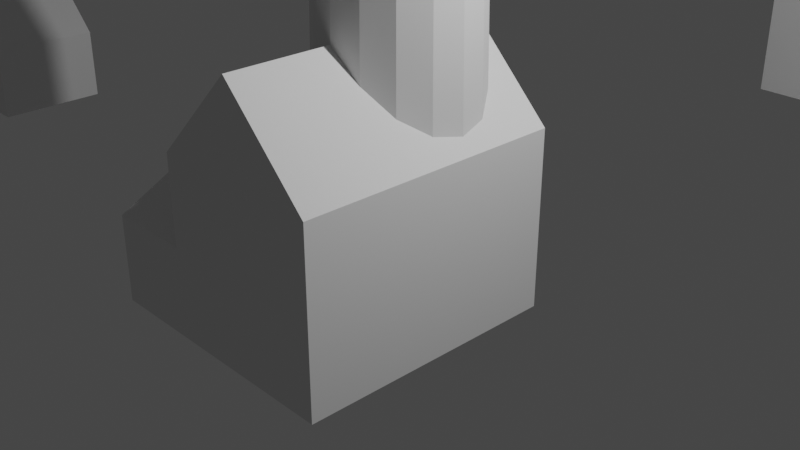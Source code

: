 # Source: lesson_12_simple_houses.blend  (saved by Blender 3.6.13; exported with 4.5.12 LTS)
import bpy
from mathutils import Matrix  # noqa: F401  (used for matrix-valued properties, if any)

bpy.ops.wm.read_factory_settings(use_empty=True)
scene = bpy.context.scene
scene.name = 'Scene'

# ---- collections
col_collection = bpy.data.collections.new('Collection'); scene.collection.children.link(col_collection)
col_houses = bpy.data.collections.new('houses'); scene.collection.children.link(col_houses)

# ---- materials (node trees are filled in below, after node groups)
mat_material = bpy.data.materials.new('Material')
mat_material.alpha_threshold = 0.0
mat_material.use_transparent_shadow = False
mat_material.roughness = 0.5
mat_material.line_color = (0.0, 0.0, 0.0, 1.0)

# ---- material node trees
mat_material.use_nodes = True; mat_material.node_tree.nodes.clear()
_N = mat_material.node_tree.nodes; _L = mat_material.node_tree.links
n0 = _N.new('ShaderNodeOutputMaterial'); n0.name = 'Material Output'; n0.location = (300, 300)
n1 = _N.new('ShaderNodeBsdfPrincipled'); n1.name = 'Principled BSDF'; n1.location = (10, 300)
n1.distribution = 'GGX'
n1.subsurface_method = 'RANDOM_WALK_SKIN'
n1.inputs[3].default_value = 1.45
n1.inputs[27].default_value = (0.0, 0.0, 0.0, 1.0)
n1.inputs[28].default_value = 1.0
_L.new(n1.outputs[0], n0.inputs[0])
n0.is_active_output = True

# ---- world
world_world = bpy.data.worlds.new('World'); scene.world = world_world
world_world.use_nodes = True; world_world.node_tree.nodes.clear()
_N = world_world.node_tree.nodes; _L = world_world.node_tree.links
n0 = _N.new('ShaderNodeOutputWorld'); n0.name = 'World Output'; n0.location = (300, 300)
n1 = _N.new('ShaderNodeBackground'); n1.name = 'Background'; n1.location = (10, 300)
n1.inputs[0].default_value = (0.05088, 0.05088, 0.05088, 1.0)
_L.new(n1.outputs[0], n0.inputs[0])
n0.is_active_output = True
world_world.color = (0.05088, 0.05088, 0.05088)
world_world.use_sun_shadow = False
world_world.sun_shadow_jitter_overblur = 0.0

# ---- cameras
cam_camera = bpy.data.cameras.new('Camera')
cam_camera.clip_end = 100.0
cam_camera.ortho_scale = 7.314

# ---- lights
light_light = bpy.data.lights.new('Light', 'POINT')
light_light.transmission_factor = 0.0
light_light.energy = 1000.0
light_light.shadow_soft_size = 0.1
light_light.shadow_maximum_resolution = 0.006
light_light.use_absolute_resolution = True

# ---- meshes
me_cylinder_001 = bpy.data.meshes.new('Cylinder.001')
me_cylinder_001.from_pydata([(0.0, 1.0, -1.0), (0.0, 1.0, 1.0), (0.3827, 0.9239, -1.0), (0.3827, 0.9239, 1.0), (0.7071, 0.7071, -1.0), (0.7071, 0.7071, 1.0), (0.9239, 0.3827, -1.0), (0.9239, 0.3827, 1.0), (1.0, 0.0, -1.0), (1.0, 0.0, 1.0), (0.9239, -0.3827, -1.0), (0.9239, -0.3827, 1.0), (0.7071, -0.7071, -1.0), (0.7071, -0.7071, 1.0), (0.3827, -0.9239, -1.0), (0.3827, -0.9239, 1.0), (0.0, -1.0, -1.0), (0.0, -1.0, 1.0), (-0.3827, -0.9239, -1.0), (-0.3827, -0.9239, 1.0), (-0.7071, -0.7071, -1.0), (-0.7071, -0.7071, 1.0), (-0.9239, -0.3827, -1.0), (-0.9239, -0.3827, 1.0), (-1.0, 0.0, -1.0), (-1.0, 0.0, 1.0), (-0.9239, 0.3827, -1.0), (-0.9239, 0.3827, 1.0), (-0.7071, 0.7071, -1.0), (-0.7071, 0.7071, 1.0), (-0.3827, 0.9239, -1.0), (-0.3827, 0.9239, 1.0), (0.3289, 0.7941, 1.0), (-2.094e-09, 0.8595, 1.0), (0.6077, 0.6077, 1.0), (0.7941, 0.3289, 1.0), (0.8595, -1.57e-09, 1.0), (0.7941, -0.3289, 1.0), (0.6077, -0.6077, 1.0), (0.3289, -0.7941, 1.0), (-2.094e-09, -0.8595, 1.0), (-0.3289, -0.7941, 1.0), (-0.6077, -0.6077, 1.0), (-0.7941, -0.3289, 1.0), (-0.8595, -1.57e-09, 1.0), (-0.7941, 0.3289, 1.0), (-0.6077, 0.6077, 1.0), (-0.3289, 0.7941, 1.0), (0.2705, 0.653, 8.236), (-3.853e-07, 0.7068, 8.236), (0.4998, 0.4998, 8.236), (0.653, 0.2705, 8.236), (0.7068, -6.297e-10, 8.236), (0.653, -0.2705, 8.236), (0.4998, -0.4998, 8.236), (0.2705, -0.653, 8.236), (-3.853e-07, -0.7068, 8.236), (-0.2705, -0.653, 8.236), (-0.4998, -0.4998, 8.236), (-0.653, -0.2705, 8.236), (-0.7068, -6.297e-10, 8.236), (-0.653, 0.2705, 8.236), (-0.4998, 0.4998, 8.236), (-0.2705, 0.653, 8.236), (-0.3117, -0.7524, 8.236), (-3.699e-07, -0.8144, 8.236), (-0.5759, -0.5759, 8.236), (-0.7524, -0.3116, 8.236), (-0.8144, 8.743e-09, 8.236), (-0.7524, 0.3116, 8.236), (-0.5759, 0.5759, 8.236), (-0.3117, 0.7524, 8.236), (-3.699e-07, 0.8144, 8.236), (0.3116, 0.7524, 8.236), (0.5759, 0.5759, 8.236), (0.7524, 0.3116, 8.236), (0.8144, 8.743e-09, 8.236), (0.7524, -0.3116, 8.236), (0.5759, -0.5759, 8.236), (0.3116, -0.7524, 8.236), (-0.2379, -0.5743, 8.419), (-4.044e-07, -0.6216, 8.419), (-0.4395, -0.4395, 8.419), (-0.5743, -0.2379, 8.419), (-0.6216, 7.545e-09, 8.419), (-0.5743, 0.2379, 8.419), (-0.4395, 0.4395, 8.419), (-0.2379, 0.5743, 8.419), (-4.044e-07, 0.6216, 8.419), (0.2379, 0.5743, 8.419), (0.4395, 0.4395, 8.419), (0.5743, 0.2379, 8.419), (0.6216, 7.545e-09, 8.419), (0.5743, -0.2379, 8.419), (0.4395, -0.4395, 8.419), (0.2379, -0.5743, 8.419), (-0.3117, -0.7524, 8.419), (-4.015e-07, -0.8144, 8.419), (-0.5759, -0.5759, 8.419), (-0.7524, -0.3116, 8.419), (-0.8144, 8.743e-09, 8.419), (-0.7524, 0.3116, 8.419), (-0.5759, 0.5759, 8.419), (-0.3117, 0.7524, 8.419), (-4.015e-07, 0.8144, 8.419), (0.3116, 0.7524, 8.419), (0.5759, 0.5759, 8.419), (0.7524, 0.3116, 8.419), (0.8144, 8.743e-09, 8.419), (0.7524, -0.3116, 8.419), (0.5759, -0.5759, 8.419), (0.3116, -0.7524, 8.419), (-0.2379, -0.5743, 9.479), (-9.385e-07, -0.6216, 9.479), (-0.4395, -0.4395, 9.479), (-0.5743, -0.2379, 9.479), (-0.6216, 7.545e-09, 9.479), (-0.5743, 0.2379, 9.479), (-0.4395, 0.4395, 9.479), (-0.2379, 0.5743, 9.479), (-9.385e-07, 0.6216, 9.479), (0.2379, 0.5743, 9.479), (0.4395, 0.4395, 9.479), (0.5743, 0.2379, 9.479), (0.6216, 7.545e-09, 9.479), (0.5743, -0.2379, 9.479), (0.4395, -0.4395, 9.479), (0.2379, -0.5743, 9.479), (-0.3207, -0.7742, 9.479), (-9.287e-07, -0.838, 9.479), (-0.5926, -0.5926, 9.479), (-0.7742, -0.3207, 9.479), (-0.838, 1.051e-08, 9.479), (-0.7742, 0.3207, 9.479), (-0.5926, 0.5926, 9.479), (-0.3207, 0.7742, 9.479), (-9.287e-07, 0.838, 9.479), (0.3207, 0.7742, 9.479), (0.5926, 0.5926, 9.479), (0.7742, 0.3207, 9.479), (0.838, 1.051e-08, 9.479), (0.7742, -0.3207, 9.479), (0.5926, -0.5926, 9.479), (0.3207, -0.7742, 9.479), (-0.3207, -0.7742, 9.627), (-9.828e-07, -0.838, 9.627), (-0.5926, -0.5926, 9.627), (-0.7742, -0.3207, 9.627), (-0.838, 1.051e-08, 9.627), (-0.7742, 0.3207, 9.627), (-0.5926, 0.5926, 9.627), (-0.3207, 0.7742, 9.627), (-9.828e-07, 0.838, 9.627), (0.3207, 0.7742, 9.627), (0.5926, 0.5926, 9.627), (0.7742, 0.3207, 9.627), (0.838, 1.051e-08, 9.627), (0.7742, -0.3207, 9.627), (0.5926, -0.5926, 9.627), (0.3207, -0.7742, 9.627), (-1.788e-06, 0.0, 10.63), (-1.794e-06, 0.0, 10.63), (-1.788e-06, 0.0, 10.63), (-1.788e-06, 0.0, 10.63), (-1.788e-06, -3.725e-09, 10.63), (-1.788e-06, 0.0, 10.63), (-1.788e-06, 0.0, 10.63), (-1.788e-06, 0.0, 10.63), (-1.794e-06, 0.0, 10.63), (-1.788e-06, 0.0, 10.63), (-1.788e-06, 0.0, 10.63), (-1.788e-06, 0.0, 10.63), (-1.788e-06, -3.725e-09, 10.63), (-1.788e-06, 0.0, 10.63), (-1.788e-06, 0.0, 10.63), (-1.788e-06, 0.0, 10.63)], [], [(0, 1, 3, 2), (2, 3, 5, 4), (4, 5, 7, 6), (6, 7, 9, 8), (8, 9, 11, 10), (10, 11, 13, 12), (12, 13, 15, 14), (14, 15, 17, 16), (16, 17, 19, 18), (18, 19, 21, 20), (20, 21, 23, 22), (22, 23, 25, 24), (24, 25, 27, 26), (26, 27, 29, 28), (23, 21, 42, 43), (28, 29, 31, 30), (30, 31, 1, 0), (0, 2, 4, 6, 8, 10, 12, 14, 16, 18, 20, 22, 24, 26, 28, 30), (47, 46, 62, 63), (1, 31, 47, 33), (9, 7, 35, 36), (19, 17, 40, 41), (29, 27, 45, 46), (5, 3, 32, 34), (15, 13, 38, 39), (25, 23, 43, 44), (11, 9, 36, 37), (21, 19, 41, 42), (31, 29, 46, 47), (7, 5, 34, 35), (17, 15, 39, 40), (3, 1, 33, 32), (27, 25, 44, 45), (13, 11, 37, 38), (48, 49, 65, 64), (40, 39, 55, 56), (32, 33, 49, 48), (33, 47, 63, 49), (41, 40, 56, 57), (34, 32, 48, 50), (42, 41, 57, 58), (35, 34, 50, 51), (43, 42, 58, 59), (36, 35, 51, 52), (44, 43, 59, 60), (37, 36, 52, 53), (45, 44, 60, 61), (38, 37, 53, 54), (46, 45, 61, 62), (39, 38, 54, 55), (70, 69, 101, 102), (49, 63, 79, 65), (57, 56, 72, 73), (50, 48, 64, 66), (58, 57, 73, 74), (51, 50, 66, 67), (59, 58, 74, 75), (52, 51, 67, 68), (60, 59, 75, 76), (53, 52, 68, 69), (61, 60, 76, 77), (54, 53, 69, 70), (62, 61, 77, 78), (55, 54, 70, 71), (63, 62, 78, 79), (56, 55, 71, 72), (90, 89, 121, 122), (78, 77, 109, 110), (71, 70, 102, 103), (79, 78, 110, 111), (72, 71, 103, 104), (64, 65, 97, 96), (65, 79, 111, 97), (73, 72, 104, 105), (66, 64, 96, 98), (74, 73, 105, 106), (67, 66, 98, 99), (75, 74, 106, 107), (68, 67, 99, 100), (76, 75, 107, 108), (69, 68, 100, 101), (77, 76, 108, 109), (81, 80, 96, 97), (80, 82, 98, 96), (82, 83, 99, 98), (83, 84, 100, 99), (84, 85, 101, 100), (85, 86, 102, 101), (86, 87, 103, 102), (87, 88, 104, 103), (88, 89, 105, 104), (89, 90, 106, 105), (90, 91, 107, 106), (91, 92, 108, 107), (92, 93, 109, 108), (93, 94, 110, 109), (94, 95, 111, 110), (95, 81, 97, 111), (124, 123, 139, 140), (83, 82, 114, 115), (91, 90, 122, 123), (84, 83, 115, 116), (92, 91, 123, 124), (85, 84, 116, 117), (93, 92, 124, 125), (86, 85, 117, 118), (94, 93, 125, 126), (87, 86, 118, 119), (95, 94, 126, 127), (88, 87, 119, 120), (80, 81, 113, 112), (81, 95, 127, 113), (89, 88, 120, 121), (82, 80, 112, 114), (130, 128, 144, 146), (117, 116, 132, 133), (125, 124, 140, 141), (118, 117, 133, 134), (126, 125, 141, 142), (119, 118, 134, 135), (127, 126, 142, 143), (120, 119, 135, 136), (112, 113, 129, 128), (113, 127, 143, 129), (121, 120, 136, 137), (114, 112, 128, 130), (122, 121, 137, 138), (115, 114, 130, 131), (123, 122, 138, 139), (116, 115, 131, 132), (151, 150, 166, 167), (138, 137, 153, 154), (131, 130, 146, 147), (139, 138, 154, 155), (132, 131, 147, 148), (140, 139, 155, 156), (133, 132, 148, 149), (141, 140, 156, 157), (134, 133, 149, 150), (142, 141, 157, 158), (135, 134, 150, 151), (143, 142, 158, 159), (136, 135, 151, 152), (128, 129, 145, 144), (129, 143, 159, 145), (137, 136, 152, 153), (160, 161, 175, 174, 173, 172, 171, 170, 169, 168, 167, 166, 165, 164, 163, 162), (159, 158, 174, 175), (152, 151, 167, 168), (144, 145, 161, 160), (145, 159, 175, 161), (153, 152, 168, 169), (146, 144, 160, 162), (154, 153, 169, 170), (147, 146, 162, 163), (155, 154, 170, 171), (148, 147, 163, 164), (156, 155, 171, 172), (149, 148, 164, 165), (157, 156, 172, 173), (150, 149, 165, 166), (158, 157, 173, 174)])
_uv = me_cylinder_001.uv_layers.new(name='UVMap')
_uv.uv.foreach_set('vector', [1.0, 0.5, 1.0, 1.0, 0.9375, 1.0, 0.9375, 0.5, 0.9375, 0.5, 0.9375, 1.0, 0.875, 1.0, 0.875, 0.5, 0.875, 0.5, 0.875, 1.0, 0.8125, 1.0, 0.8125, 0.5, 0.8125, 0.5, 0.8125, 1.0, 0.75, 1.0, 0.75, 0.5, 0.75, 0.5, 0.75, 1.0, 0.6875, 1.0, 0.6875, 0.5, 0.6875, 0.5, 0.6875, 1.0, 0.625, 1.0, 0.625, 0.5, 0.625, 0.5, 0.625, 1.0, 0.5625, 1.0, 0.5625, 0.5, 0.5625, 0.5, 0.5625, 1.0, 0.5, 1.0, 0.5, 0.5, 0.5, 0.5, 0.5, 1.0, 0.4375, 1.0, 0.4375, 0.5, 0.4375, 0.5, 0.4375, 1.0, 0.375, 1.0, 0.375, 0.5, 0.375, 0.5, 0.375, 1.0, 0.3125, 1.0, 0.3125, 0.5, 0.3125, 0.5, 0.3125, 1.0, 0.25, 1.0, 0.25, 0.5, 0.25, 0.5, 0.25, 1.0, 0.1875, 1.0, 0.1875, 0.5, 0.1875, 0.5, 0.1875, 1.0, 0.125, 1.0, 0.125, 0.5, 0.3125, 1.0, 0.375, 1.0, 0.375, 1.0, 0.3125, 1.0, 0.125, 0.5, 0.125, 1.0, 0.0625, 1.0, 0.0625, 0.5, 0.0625, 0.5, 0.0625, 1.0, 0.0, 1.0, 0.0, 0.5, 0.75, 0.49, 0.8418, 0.4717, 0.9197, 0.4197, 0.9717, 0.3418, 0.99, 0.25, 0.9717, 0.1582, 0.9197, 0.08029, 0.8418, 0.02827, 0.75, 0.01, 0.6582, 0.02827, 0.5803, 0.08029, 0.5283, 0.1582, 0.51, 0.25, 0.5283, 0.3418, 0.5803, 0.4197, 0.6582, 0.4717, 0.0625, 1.0, 0.125, 1.0, 0.125, 1.0, 0.0625, 1.0, 0.0, 1.0, 0.0625, 1.0, 0.0625, 1.0, 0.0, 1.0, 0.75, 1.0, 0.8125, 1.0, 0.8125, 1.0, 0.75, 1.0, 0.4375, 1.0, 0.5, 1.0, 0.5, 1.0, 0.4375, 1.0, 0.125, 1.0, 0.1875, 1.0, 0.1875, 1.0, 0.125, 1.0, 0.875, 1.0, 0.9375, 1.0, 0.9375, 1.0, 0.875, 1.0, 0.5625, 1.0, 0.625, 1.0, 0.625, 1.0, 0.5625, 1.0, 0.25, 1.0, 0.3125, 1.0, 0.3125, 1.0, 0.25, 1.0, 0.6875, 1.0, 0.75, 1.0, 0.75, 1.0, 0.6875, 1.0, 0.375, 1.0, 0.4375, 1.0, 0.4375, 1.0, 0.375, 1.0, 0.0625, 1.0, 0.125, 1.0, 0.125, 1.0, 0.0625, 1.0, 0.8125, 1.0, 0.875, 1.0, 0.875, 1.0, 0.8125, 1.0, 0.5, 1.0, 0.5625, 1.0, 0.5625, 1.0, 0.5, 1.0, 0.9375, 1.0, 1.0, 1.0, 1.0, 1.0, 0.9375, 1.0, 0.1875, 1.0, 0.25, 1.0, 0.25, 1.0, 0.1875, 1.0, 0.625, 1.0, 0.6875, 1.0, 0.6875, 1.0, 0.625, 1.0, 0.9375, 1.0, 1.0, 1.0, 1.0, 1.0, 0.9375, 1.0, 0.5, 1.0, 0.5625, 1.0, 0.5625, 1.0, 0.5, 1.0, 0.9375, 1.0, 1.0, 1.0, 1.0, 1.0, 0.9375, 1.0, 0.0, 1.0, 0.0625, 1.0, 0.0625, 1.0, 0.0, 1.0, 0.4375, 1.0, 0.5, 1.0, 0.5, 1.0, 0.4375, 1.0, 0.875, 1.0, 0.9375, 1.0, 0.9375, 1.0, 0.875, 1.0, 0.375, 1.0, 0.4375, 1.0, 0.4375, 1.0, 0.375, 1.0, 0.8125, 1.0, 0.875, 1.0, 0.875, 1.0, 0.8125, 1.0, 0.3125, 1.0, 0.375, 1.0, 0.375, 1.0, 0.3125, 1.0, 0.75, 1.0, 0.8125, 1.0, 0.8125, 1.0, 0.75, 1.0, 0.25, 1.0, 0.3125, 1.0, 0.3125, 1.0, 0.25, 1.0, 0.6875, 1.0, 0.75, 1.0, 0.75, 1.0, 0.6875, 1.0, 0.1875, 1.0, 0.25, 1.0, 0.25, 1.0, 0.1875, 1.0, 0.625, 1.0, 0.6875, 1.0, 0.6875, 1.0, 0.625, 1.0, 0.125, 1.0, 0.1875, 1.0, 0.1875, 1.0, 0.125, 1.0, 0.5625, 1.0, 0.625, 1.0, 0.625, 1.0, 0.5625, 1.0, 0.625, 1.0, 0.6875, 1.0, 0.6875, 1.0, 0.625, 1.0, 0.0, 1.0, 0.0625, 1.0, 0.0625, 1.0, 0.0, 1.0, 0.4375, 1.0, 0.5, 1.0, 0.5, 1.0, 0.4375, 1.0, 0.875, 1.0, 0.9375, 1.0, 0.9375, 1.0, 0.875, 1.0, 0.375, 1.0, 0.4375, 1.0, 0.4375, 1.0, 0.375, 1.0, 0.8125, 1.0, 0.875, 1.0, 0.875, 1.0, 0.8125, 1.0, 0.3125, 1.0, 0.375, 1.0, 0.375, 1.0, 0.3125, 1.0, 0.75, 1.0, 0.8125, 1.0, 0.8125, 1.0, 0.75, 1.0, 0.25, 1.0, 0.3125, 1.0, 0.3125, 1.0, 0.25, 1.0, 0.6875, 1.0, 0.75, 1.0, 0.75, 1.0, 0.6875, 1.0, 0.1875, 1.0, 0.25, 1.0, 0.25, 1.0, 0.1875, 1.0, 0.625, 1.0, 0.6875, 1.0, 0.6875, 1.0, 0.625, 1.0, 0.125, 1.0, 0.1875, 1.0, 0.1875, 1.0, 0.125, 1.0, 0.5625, 1.0, 0.625, 1.0, 0.625, 1.0, 0.5625, 1.0, 0.0625, 1.0, 0.125, 1.0, 0.125, 1.0, 0.0625, 1.0, 0.5, 1.0, 0.5625, 1.0, 0.5625, 1.0, 0.5, 1.0, 0.1101, 0.1101, 0.1743, 0.06724, 0.1743, 0.06724, 0.1101, 0.1101, 0.125, 1.0, 0.1875, 1.0, 0.1875, 1.0, 0.125, 1.0, 0.5625, 1.0, 0.625, 1.0, 0.625, 1.0, 0.5625, 1.0, 0.0625, 1.0, 0.125, 1.0, 0.125, 1.0, 0.0625, 1.0, 0.5, 1.0, 0.5625, 1.0, 0.5625, 1.0, 0.5, 1.0, 0.9375, 1.0, 1.0, 1.0, 1.0, 1.0, 0.9375, 1.0, 0.0, 1.0, 0.0625, 1.0, 0.0625, 1.0, 0.0, 1.0, 0.4375, 1.0, 0.5, 1.0, 0.5, 1.0, 0.4375, 1.0, 0.875, 1.0, 0.9375, 1.0, 0.9375, 1.0, 0.875, 1.0, 0.375, 1.0, 0.4375, 1.0, 0.4375, 1.0, 0.375, 1.0, 0.8125, 1.0, 0.875, 1.0, 0.875, 1.0, 0.8125, 1.0, 0.3125, 1.0, 0.375, 1.0, 0.375, 1.0, 0.3125, 1.0, 0.75, 1.0, 0.8125, 1.0, 0.8125, 1.0, 0.75, 1.0, 0.25, 1.0, 0.3125, 1.0, 0.3125, 1.0, 0.25, 1.0, 0.6875, 1.0, 0.75, 1.0, 0.75, 1.0, 0.6875, 1.0, 0.1875, 1.0, 0.25, 1.0, 0.25, 1.0, 0.1875, 1.0, 0.25, 0.4478, 0.3257, 0.4328, 0.3418, 0.4717, 0.25, 0.49, 0.3257, 0.4328, 0.3899, 0.3899, 0.4197, 0.4197, 0.3418, 0.4717, 0.3899, 0.3899, 0.4328, 0.3257, 0.4717, 0.3418, 0.4197, 0.4197, 0.4328, 0.3257, 0.4478, 0.25, 0.49, 0.25, 0.4717, 0.3418, 0.4478, 0.25, 0.4328, 0.1743, 0.4717, 0.1582, 0.49, 0.25, 0.4328, 0.1743, 0.3899, 0.1101, 0.4197, 0.08029, 0.4717, 0.1582, 0.3899, 0.1101, 0.3257, 0.06724, 0.3418, 0.02827, 0.4197, 0.08029, 0.3257, 0.06724, 0.25, 0.05218, 0.25, 0.01, 0.3418, 0.02827, 0.25, 0.05218, 0.1743, 0.06724, 0.1582, 0.02827, 0.25, 0.01, 0.1743, 0.06724, 0.1101, 0.1101, 0.08029, 0.08029, 0.1582, 0.02827, 0.1101, 0.1101, 0.06724, 0.1743, 0.02827, 0.1582, 0.08029, 0.08029, 0.06724, 0.1743, 0.05218, 0.25, 0.01, 0.25, 0.02827, 0.1582, 0.05218, 0.25, 0.06724, 0.3257, 0.02827, 0.3418, 0.01, 0.25, 0.06724, 0.3257, 0.1101, 0.3899, 0.08029, 0.4197, 0.02827, 0.3418, 0.1101, 0.3899, 0.1743, 0.4328, 0.1582, 0.4717, 0.08029, 0.4197, 0.1743, 0.4328, 0.25, 0.4478, 0.25, 0.49, 0.1582, 0.4717, 0.05218, 0.25, 0.06724, 0.1743, 0.06724, 0.1743, 0.05218, 0.25, 0.4328, 0.3257, 0.3899, 0.3899, 0.3899, 0.3899, 0.4328, 0.3257, 0.06724, 0.1743, 0.1101, 0.1101, 0.1101, 0.1101, 0.06724, 0.1743, 0.4478, 0.25, 0.4328, 0.3257, 0.4328, 0.3257, 0.4478, 0.25, 0.05218, 0.25, 0.06724, 0.1743, 0.06724, 0.1743, 0.05218, 0.25, 0.4328, 0.1743, 0.4478, 0.25, 0.4478, 0.25, 0.4328, 0.1743, 0.06724, 0.3257, 0.05218, 0.25, 0.05218, 0.25, 0.06724, 0.3257, 0.3899, 0.1101, 0.4328, 0.1743, 0.4328, 0.1743, 0.3899, 0.1101, 0.1101, 0.3899, 0.06724, 0.3257, 0.06724, 0.3257, 0.1101, 0.3899, 0.3257, 0.06724, 0.3899, 0.1101, 0.3899, 0.1101, 0.3257, 0.06724, 0.1743, 0.4328, 0.1101, 0.3899, 0.1101, 0.3899, 0.1743, 0.4328, 0.25, 0.05218, 0.3257, 0.06724, 0.3257, 0.06724, 0.25, 0.05218, 0.3257, 0.4328, 0.25, 0.4478, 0.25, 0.4478, 0.3257, 0.4328, 0.25, 0.4478, 0.1743, 0.4328, 0.1743, 0.4328, 0.25, 0.4478, 0.1743, 0.06724, 0.25, 0.05218, 0.25, 0.05218, 0.1743, 0.06724, 0.3899, 0.3899, 0.3257, 0.4328, 0.3257, 0.4328, 0.3899, 0.3899, 0.3899, 0.3899, 0.3257, 0.4328, 0.3257, 0.4328, 0.3899, 0.3899, 0.4328, 0.1743, 0.4478, 0.25, 0.4478, 0.25, 0.4328, 0.1743, 0.06724, 0.3257, 0.05218, 0.25, 0.05218, 0.25, 0.06724, 0.3257, 0.3899, 0.1101, 0.4328, 0.1743, 0.4328, 0.1743, 0.3899, 0.1101, 0.1101, 0.3899, 0.06724, 0.3257, 0.06724, 0.3257, 0.1101, 0.3899, 0.3257, 0.06724, 0.3899, 0.1101, 0.3899, 0.1101, 0.3257, 0.06724, 0.1743, 0.4328, 0.1101, 0.3899, 0.1101, 0.3899, 0.1743, 0.4328, 0.25, 0.05218, 0.3257, 0.06724, 0.3257, 0.06724, 0.25, 0.05218, 0.3257, 0.4328, 0.25, 0.4478, 0.25, 0.4478, 0.3257, 0.4328, 0.25, 0.4478, 0.1743, 0.4328, 0.1743, 0.4328, 0.25, 0.4478, 0.1743, 0.06724, 0.25, 0.05218, 0.25, 0.05218, 0.1743, 0.06724, 0.3899, 0.3899, 0.3257, 0.4328, 0.3257, 0.4328, 0.3899, 0.3899, 0.1101, 0.1101, 0.1743, 0.06724, 0.1743, 0.06724, 0.1101, 0.1101, 0.4328, 0.3257, 0.3899, 0.3899, 0.3899, 0.3899, 0.4328, 0.3257, 0.06724, 0.1743, 0.1101, 0.1101, 0.1101, 0.1101, 0.06724, 0.1743, 0.4478, 0.25, 0.4328, 0.3257, 0.4328, 0.3257, 0.4478, 0.25, 0.3257, 0.06724, 0.3899, 0.1101, 0.3899, 0.1101, 0.3257, 0.06724, 0.1101, 0.1101, 0.1743, 0.06724, 0.1743, 0.06724, 0.1101, 0.1101, 0.4328, 0.3257, 0.3899, 0.3899, 0.3899, 0.3899, 0.4328, 0.3257, 0.06724, 0.1743, 0.1101, 0.1101, 0.1101, 0.1101, 0.06724, 0.1743, 0.4478, 0.25, 0.4328, 0.3257, 0.4328, 0.3257, 0.4478, 0.25, 0.05218, 0.25, 0.06724, 0.1743, 0.06724, 0.1743, 0.05218, 0.25, 0.4328, 0.1743, 0.4478, 0.25, 0.4478, 0.25, 0.4328, 0.1743, 0.06724, 0.3257, 0.05218, 0.25, 0.05218, 0.25, 0.06724, 0.3257, 0.3899, 0.1101, 0.4328, 0.1743, 0.4328, 0.1743, 0.3899, 0.1101, 0.1101, 0.3899, 0.06724, 0.3257, 0.06724, 0.3257, 0.1101, 0.3899, 0.3257, 0.06724, 0.3899, 0.1101, 0.3899, 0.1101, 0.3257, 0.06724, 0.1743, 0.4328, 0.1101, 0.3899, 0.1101, 0.3899, 0.1743, 0.4328, 0.25, 0.05218, 0.3257, 0.06724, 0.3257, 0.06724, 0.25, 0.05218, 0.3257, 0.4328, 0.25, 0.4478, 0.25, 0.4478, 0.3257, 0.4328, 0.25, 0.4478, 0.1743, 0.4328, 0.1743, 0.4328, 0.25, 0.4478, 0.1743, 0.06724, 0.25, 0.05218, 0.25, 0.05218, 0.1743, 0.06724, 0.3257, 0.4328, 0.25, 0.4478, 0.1743, 0.4328, 0.1101, 0.3899, 0.06724, 0.3257, 0.05218, 0.25, 0.06724, 0.1743, 0.1101, 0.1101, 0.1743, 0.06724, 0.25, 0.05218, 0.3257, 0.06724, 0.3899, 0.1101, 0.4328, 0.1743, 0.4478, 0.25, 0.4328, 0.3257, 0.3899, 0.3899, 0.1743, 0.4328, 0.1101, 0.3899, 0.1101, 0.3899, 0.1743, 0.4328, 0.25, 0.05218, 0.3257, 0.06724, 0.3257, 0.06724, 0.25, 0.05218, 0.3257, 0.4328, 0.25, 0.4478, 0.25, 0.4478, 0.3257, 0.4328, 0.25, 0.4478, 0.1743, 0.4328, 0.1743, 0.4328, 0.25, 0.4478, 0.1743, 0.06724, 0.25, 0.05218, 0.25, 0.05218, 0.1743, 0.06724, 0.3899, 0.3899, 0.3257, 0.4328, 0.3257, 0.4328, 0.3899, 0.3899, 0.1101, 0.1101, 0.1743, 0.06724, 0.1743, 0.06724, 0.1101, 0.1101, 0.4328, 0.3257, 0.3899, 0.3899, 0.3899, 0.3899, 0.4328, 0.3257, 0.06724, 0.1743, 0.1101, 0.1101, 0.1101, 0.1101, 0.06724, 0.1743, 0.4478, 0.25, 0.4328, 0.3257, 0.4328, 0.3257, 0.4478, 0.25, 0.05218, 0.25, 0.06724, 0.1743, 0.06724, 0.1743, 0.05218, 0.25, 0.4328, 0.1743, 0.4478, 0.25, 0.4478, 0.25, 0.4328, 0.1743, 0.06724, 0.3257, 0.05218, 0.25, 0.05218, 0.25, 0.06724, 0.3257, 0.3899, 0.1101, 0.4328, 0.1743, 0.4328, 0.1743, 0.3899, 0.1101, 0.1101, 0.3899, 0.06724, 0.3257, 0.06724, 0.3257, 0.1101, 0.3899])
me_cylinder_001.update()
me_cube = bpy.data.meshes.new('Cube')
me_cube.from_pydata([(1.0, 1.0, 1.0), (1.0, 1.0, -0.9246), (1.0, -1.566, 1.0), (1.0, -1.566, -0.9246), (-1.0, 1.0, 1.0), (-1.0, 1.0, -0.9246), (-1.0, -1.566, 1.0), (-1.0, -1.566, -0.9246), (0.0, 1.0, -0.9246), (0.0, -1.566, 1.729), (0.0, -1.566, -0.9246), (0.0, 1.0, 1.729)], [], [(11, 4, 6, 9), (10, 9, 6, 7), (7, 6, 4, 5), (8, 1, 3, 10), (1, 0, 2, 3), (8, 11, 0, 1), (5, 4, 11, 8), (5, 8, 10, 7), (3, 2, 9, 10), (0, 11, 9, 2)])
_uv = me_cube.uv_layers.new(name='UVMap')
_uv.uv.foreach_set('vector', [0.75, 0.5, 0.875, 0.5, 0.875, 0.75, 0.75, 0.75, 0.375, 0.875, 0.625, 0.875, 0.625, 1.0, 0.375, 1.0, 0.375, 0.0, 0.625, 0.0, 0.625, 0.25, 0.375, 0.25, 0.25, 0.5, 0.375, 0.5, 0.375, 0.75, 0.25, 0.75, 0.375, 0.5, 0.625, 0.5, 0.625, 0.75, 0.375, 0.75, 0.375, 0.375, 0.625, 0.375, 0.625, 0.5, 0.375, 0.5, 0.375, 0.25, 0.625, 0.25, 0.625, 0.375, 0.375, 0.375, 0.125, 0.5, 0.25, 0.5, 0.25, 0.75, 0.125, 0.75, 0.375, 0.75, 0.625, 0.75, 0.625, 0.875, 0.375, 0.875, 0.625, 0.5, 0.75, 0.5, 0.75, 0.75, 0.625, 0.75])
me_cube.materials.append(mat_material)
me_cube.use_mirror_vertex_groups = False
me_cube.update()
me_cube_001 = bpy.data.meshes.new('Cube.001')
me_cube_001.from_pydata([(-1.0, -0.8709, -1.0), (-1.0, -0.8709, -0.01524), (-1.0, 1.0, -1.0), (-1.0, 1.0, -0.01524), (1.0, -0.8709, -1.0), (1.0, -0.8709, -0.01524), (1.0, 1.0, -1.0), (1.0, 1.0, -0.01524), (0.0, 1.0, -1.0), (0.0, 1.0, 0.7626), (0.0, -0.8709, -1.0), (0.0, -0.8709, 0.7626)], [], [(0, 1, 3, 2), (8, 9, 7, 6), (6, 7, 5, 4), (10, 11, 1, 0), (8, 6, 4, 10), (9, 3, 1, 11), (7, 9, 11, 5), (2, 8, 10, 0), (4, 5, 11, 10), (2, 3, 9, 8)])
_uv = me_cube_001.uv_layers.new(name='UVMap')
_uv.uv.foreach_set('vector', [0.375, 0.0, 0.625, 0.0, 0.625, 0.25, 0.375, 0.25, 0.375, 0.375, 0.625, 0.375, 0.625, 0.5, 0.375, 0.5, 0.375, 0.5, 0.625, 0.5, 0.625, 0.75, 0.375, 0.75, 0.375, 0.875, 0.625, 0.875, 0.625, 1.0, 0.375, 1.0, 0.25, 0.5, 0.375, 0.5, 0.375, 0.75, 0.25, 0.75, 0.75, 0.5, 0.875, 0.5, 0.875, 0.75, 0.75, 0.75, 0.625, 0.5, 0.75, 0.5, 0.75, 0.75, 0.625, 0.75, 0.125, 0.5, 0.25, 0.5, 0.25, 0.75, 0.125, 0.75, 0.375, 0.75, 0.625, 0.75, 0.625, 0.875, 0.375, 0.875, 0.375, 0.25, 0.625, 0.25, 0.625, 0.375, 0.375, 0.375])
me_cube_001.update()
me_cube_002 = bpy.data.meshes.new('Cube.002')
me_cube_002.from_pydata([(-1.0, -1.0, -1.0), (-1.0, -1.0, 0.0), (-1.0, 1.0, -1.0), (-1.0, 1.0, 0.0), (1.0, -1.0, -1.0), (1.0, -1.0, 0.0), (1.0, 1.0, -1.0), (1.0, 1.0, 0.0), (0.0, 1.0, -1.0), (0.0, 1.0, 1.0), (0.0, -1.0, -1.0), (0.0, -1.0, 1.0)], [], [(0, 1, 3, 2), (8, 9, 7, 6), (6, 7, 5, 4), (10, 11, 1, 0), (8, 6, 4, 10), (9, 3, 1, 11), (7, 9, 11, 5), (2, 8, 10, 0), (4, 5, 11, 10), (2, 3, 9, 8)])
_uv = me_cube_002.uv_layers.new(name='UVMap')
_uv.uv.foreach_set('vector', [0.375, 0.0, 0.625, 0.0, 0.625, 0.25, 0.375, 0.25, 0.375, 0.375, 0.625, 0.375, 0.625, 0.5, 0.375, 0.5, 0.375, 0.5, 0.625, 0.5, 0.625, 0.75, 0.375, 0.75, 0.375, 0.875, 0.625, 0.875, 0.625, 1.0, 0.375, 1.0, 0.25, 0.5, 0.375, 0.5, 0.375, 0.75, 0.25, 0.75, 0.75, 0.5, 0.875, 0.5, 0.875, 0.75, 0.75, 0.75, 0.625, 0.5, 0.75, 0.5, 0.75, 0.75, 0.625, 0.75, 0.125, 0.5, 0.25, 0.5, 0.25, 0.75, 0.125, 0.75, 0.375, 0.75, 0.625, 0.75, 0.625, 0.875, 0.375, 0.875, 0.375, 0.25, 0.625, 0.25, 0.625, 0.375, 0.375, 0.375])
me_cube_002.update()
me_cube_003 = bpy.data.meshes.new('Cube.003')
me_cube_003.from_pydata([(-1.0, -2.0, -1.0), (-1.0, -2.0, 1.0), (-1.0, 1.0, -1.0), (-1.0, 1.0, 1.0), (1.0, -2.0, -1.0), (1.0, -2.0, 1.0), (1.0, 1.0, -1.0), (1.0, 1.0, 1.0), (0.0, 1.0, -1.0), (0.0, 1.0, 2.0), (0.0, -2.0, -1.0), (0.0, -2.0, 2.0), (-1.0, -0.5, -1.0), (-1.0, -0.5, 1.0), (1.0, -0.5, -1.0), (1.0, -0.5, 1.0), (0.0, -0.5, 2.0), (0.0, -0.5, -1.0), (2.0, 1.0, 0.0), (2.0, 1.0, -1.0), (2.0, -0.5, -1.0), (2.0, -0.5, 0.0)], [], [(12, 13, 3, 2), (8, 9, 7, 6), (14, 15, 5, 4), (10, 11, 1, 0), (17, 14, 4, 10), (16, 13, 1, 11), (15, 16, 11, 5), (12, 17, 10, 0), (4, 5, 11, 10), (2, 3, 9, 8), (2, 8, 17, 12), (7, 9, 16, 15), (9, 3, 13, 16), (8, 6, 14, 17), (7, 15, 21, 18), (0, 1, 13, 12), (19, 18, 21, 20), (15, 14, 20, 21), (6, 7, 18, 19), (14, 6, 19, 20)])
_uv = me_cube_003.uv_layers.new(name='UVMap')
_uv.uv.foreach_set('vector', [0.375, 0.125, 0.625, 0.125, 0.625, 0.25, 0.375, 0.25, 0.375, 0.375, 0.625, 0.375, 0.625, 0.5, 0.375, 0.5, 0.375, 0.625, 0.625, 0.625, 0.625, 0.75, 0.375, 0.75, 0.375, 0.875, 0.625, 0.875, 0.625, 1.0, 0.375, 1.0, 0.25, 0.625, 0.375, 0.625, 0.375, 0.75, 0.25, 0.75, 0.75, 0.625, 0.875, 0.625, 0.875, 0.75, 0.75, 0.75, 0.625, 0.625, 0.75, 0.625, 0.75, 0.75, 0.625, 0.75, 0.125, 0.625, 0.25, 0.625, 0.25, 0.75, 0.125, 0.75, 0.375, 0.75, 0.625, 0.75, 0.625, 0.875, 0.375, 0.875, 0.375, 0.25, 0.625, 0.25, 0.625, 0.375, 0.375, 0.375, 0.125, 0.5, 0.25, 0.5, 0.25, 0.625, 0.125, 0.625, 0.625, 0.5, 0.75, 0.5, 0.75, 0.625, 0.625, 0.625, 0.75, 0.5, 0.875, 0.5, 0.875, 0.625, 0.75, 0.625, 0.25, 0.5, 0.375, 0.5, 0.375, 0.625, 0.25, 0.625, 0.625, 0.5, 0.625, 0.625, 0.625, 0.625, 0.625, 0.5, 0.375, 0.0, 0.625, 0.0, 0.625, 0.125, 0.375, 0.125, 0.375, 0.5, 0.625, 0.5, 0.625, 0.625, 0.375, 0.625, 0.625, 0.625, 0.375, 0.625, 0.375, 0.625, 0.625, 0.625, 0.375, 0.5, 0.625, 0.5, 0.625, 0.5, 0.375, 0.5, 0.375, 0.625, 0.375, 0.5, 0.375, 0.5, 0.375, 0.625])
me_cube_003.update()
me_cube_004 = bpy.data.meshes.new('Cube.004')
me_cube_004.from_pydata([(-1.0, -2.0, -1.0), (-1.0, -2.0, 1.0), (-1.0, 1.0, -1.0), (-1.0, 1.0, 1.0), (1.0, -2.0, -1.0), (1.0, -2.0, 1.0), (1.0, 1.0, -1.0), (1.0, 1.0, 1.0), (0.0, 1.0, -1.0), (0.0, 1.0, 2.0), (0.0, -2.0, -1.0), (0.0, -2.0, 2.0), (-1.0, -0.5, -1.0), (-1.0, -0.5, 1.0), (1.0, -0.5, -1.0), (1.0, -0.5, 1.0), (0.0, -0.5, 2.0), (0.0, -0.5, -1.0), (1.0, 1.0, -1.0), (1.0, -0.5, 1.0), (1.0, -0.5, -1.0), (1.0, 1.0, 1.0), (-1.0, -2.0, 0.0), (-1.0, 1.0, 0.0), (1.0, 1.0, 0.0), (1.0, -2.0, 0.0), (0.0, -2.0, 0.5), (0.0, 1.0, 0.5), (1.0, -0.5, 0.0), (-1.0, -0.5, 0.7706), (-2.0, -0.5, -1.0), (-2.0, -2.0, -1.0), (-2.0, 1.0, 0.0), (-2.0, 1.0, -1.0), (-2.0, -0.5, 0.7706), (-2.0, -2.0, 0.0)], [], [(29, 13, 3, 23), (27, 9, 7, 24), (28, 15, 5, 25), (26, 11, 1, 22), (17, 14, 4, 10), (16, 13, 1, 11), (15, 16, 11, 5), (12, 17, 10, 0), (25, 5, 11, 26), (23, 3, 9, 27), (2, 8, 17, 12), (7, 9, 16, 15), (9, 3, 13, 16), (8, 6, 14, 17), (22, 1, 13, 29), (18, 21, 19, 20), (22, 29, 34, 35), (2, 23, 27, 8), (4, 25, 26, 10), (10, 26, 22, 0), (14, 28, 25, 4), (8, 27, 24, 6), (29, 23, 32, 34), (31, 35, 34, 30), (30, 34, 32, 33), (12, 0, 31, 30), (2, 12, 30, 33), (23, 2, 33, 32), (0, 22, 35, 31)])
_uv = me_cube_004.uv_layers.new(name='UVMap')
_uv.uv.foreach_set('vector', [0.5, 0.125, 0.625, 0.125, 0.625, 0.25, 0.5, 0.25, 0.5, 0.375, 0.625, 0.375, 0.625, 0.5, 0.5, 0.5, 0.5, 0.625, 0.625, 0.625, 0.625, 0.75, 0.5, 0.75, 0.5, 0.875, 0.625, 0.875, 0.625, 1.0, 0.5, 1.0, 0.25, 0.625, 0.375, 0.625, 0.375, 0.75, 0.25, 0.75, 0.75, 0.625, 0.875, 0.625, 0.875, 0.75, 0.75, 0.75, 0.625, 0.625, 0.75, 0.625, 0.75, 0.75, 0.625, 0.75, 0.125, 0.625, 0.25, 0.625, 0.25, 0.75, 0.125, 0.75, 0.5, 0.75, 0.625, 0.75, 0.625, 0.875, 0.5, 0.875, 0.5, 0.25, 0.625, 0.25, 0.625, 0.375, 0.5, 0.375, 0.125, 0.5, 0.25, 0.5, 0.25, 0.625, 0.125, 0.625, 0.625, 0.5, 0.75, 0.5, 0.75, 0.625, 0.625, 0.625, 0.75, 0.5, 0.875, 0.5, 0.875, 0.625, 0.75, 0.625, 0.25, 0.5, 0.375, 0.5, 0.375, 0.625, 0.25, 0.625, 0.5, 0.0, 0.625, 0.0, 0.625, 0.125, 0.5, 0.125, 0.375, 0.625, 0.625, 0.625, 0.625, 0.75, 0.375, 0.75, 0.5, 0.0, 0.5, 0.125, 0.5, 0.125, 0.5, 0.0, 0.375, 0.25, 0.5, 0.25, 0.5, 0.375, 0.375, 0.375, 0.375, 0.75, 0.5, 0.75, 0.5, 0.875, 0.375, 0.875, 0.375, 0.875, 0.5, 0.875, 0.5, 1.0, 0.375, 1.0, 0.375, 0.625, 0.5, 0.625, 0.5, 0.75, 0.375, 0.75, 0.375, 0.375, 0.5, 0.375, 0.5, 0.5, 0.375, 0.5, 0.5, 0.125, 0.5, 0.25, 0.5, 0.25, 0.5, 0.125, 0.375, 0.0, 0.5, 0.0, 0.5, 0.125, 0.375, 0.125, 0.375, 0.125, 0.5, 0.125, 0.5, 0.25, 0.375, 0.25, 0.125, 0.625, 0.125, 0.75, 0.125, 0.75, 0.125, 0.625, 0.125, 0.5, 0.125, 0.625, 0.125, 0.625, 0.125, 0.5, 0.5, 0.25, 0.375, 0.25, 0.375, 0.25, 0.5, 0.25, 0.375, 1.0, 0.5, 1.0, 0.5, 1.0, 0.375, 1.0])
me_cube_004.update()

# ---- objects
ob_cylinder = bpy.data.objects.new('Cylinder', me_cylinder_001)
ob_light = bpy.data.objects.new('Light', light_light)
ob_camera = bpy.data.objects.new('Camera', cam_camera)
ob_cube = bpy.data.objects.new('Cube', me_cube)
ob_cube_001 = bpy.data.objects.new('Cube.001', me_cube_001)
ob_cube_002 = bpy.data.objects.new('Cube.002', me_cube_002)
ob_cube_003 = bpy.data.objects.new('Cube.003', me_cube_003)
ob_cube_004 = bpy.data.objects.new('Cube.004', me_cube_004)

# ---- transforms, parenting, visibility, modifiers, constraints
ob_cylinder.location = (0.0, 0.0, 0.0)
ob_light.location = (4.076, 1.005, 5.904)
ob_light.rotation_euler = (0.6503, 0.05522, 1.866)
ob_light.lock_rotations_4d = False
ob_light.empty_display_type = 'ARROWS'
ob_light.color = (0.0, 0.0, 0.0, 0.0)
ob_light.lineart.crease_threshold = 0.0
ob_camera.location = (7.359, -6.926, 4.958)
ob_camera.rotation_euler = (1.109, 0.0, 0.8149)
ob_camera.lock_rotations_4d = False
ob_camera.empty_display_type = 'ARROWS'
ob_camera.color = (0.0, 0.0, 0.0, 0.0)
ob_camera.display_type = 'WIRE'
ob_camera.lineart.crease_threshold = 0.0
ob_cube.location = (0.0, 10.0, 0.0)
ob_cube.scale = (1.073, 0.6039, 1.176)
ob_cube.lock_rotations_4d = False
ob_cube.empty_display_type = 'ARROWS'
ob_cube.lineart.crease_threshold = 0.0
ob_cube_001.location = (0.0, 15.0, 0.4772)
ob_cube_002.location = (0.0, 20.0, 0.0)
ob_cube_003.location = (-10.0, 0.0, 0.0)
ob_cube_004.location = (0.0, 0.0, 0.0)

# ---- collection membership
scene.collection.objects.link(ob_cylinder)
col_collection.objects.link(ob_light)
col_collection.objects.link(ob_camera)
col_houses.objects.link(ob_cube)
col_houses.objects.link(ob_cube_001)
col_houses.objects.link(ob_cube_002)
col_houses.objects.link(ob_cube_003)
col_houses.objects.link(ob_cube_004)

# ---- scene / render settings (as saved in the file)
scene.camera = ob_camera
scene.frame_start = 1; scene.frame_end = 250; scene.frame_set(1)
scene.render.engine = 'BLENDER_EEVEE_NEXT'
scene.cycles.sampling_pattern = 'TABULATED_SOBOL'
scene.view_settings.view_transform = 'Filmic'
bpy.context.view_layer.update()

